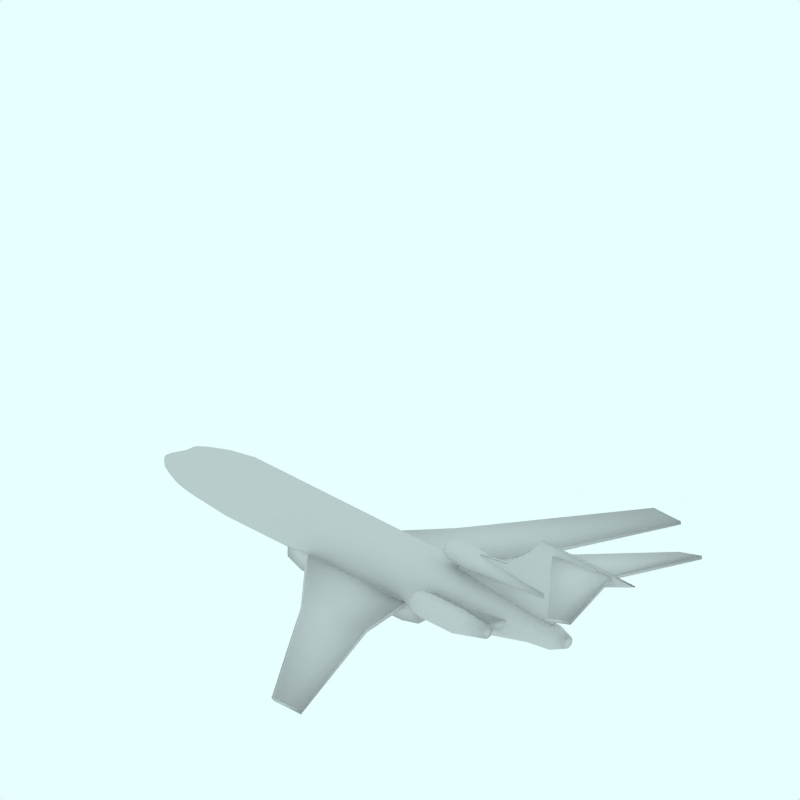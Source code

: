 # Source: Boeing_727_100.blend  (saved by Blender 2.49.2; exported with 4.5.12 LTS)
import bpy
from mathutils import Matrix  # noqa: F401  (used for matrix-valued properties, if any)

bpy.ops.wm.read_factory_settings(use_empty=True)
scene = bpy.context.scene
scene.name = 'Scene'

# ---- collections
col_collection_1 = bpy.data.collections.new('Collection 1'); scene.collection.children.link(col_collection_1)
col_collection_2 = bpy.data.collections.new('Collection 2'); scene.collection.children.link(col_collection_2)
col_collection_2.hide_render = True
col_collection_2.hide_viewport = True
col_collection_3 = bpy.data.collections.new('Collection 3'); scene.collection.children.link(col_collection_3)
col_collection_3.hide_render = True
col_collection_3.hide_viewport = True
col_collection_4 = bpy.data.collections.new('Collection 4'); scene.collection.children.link(col_collection_4)
col_collection_4.hide_render = True
col_collection_4.hide_viewport = True

# ---- materials (node trees are filled in below, after node groups)
mat_transparent = bpy.data.materials.new('Transparent')
mat_transparent.alpha_threshold = 0.0
mat_transparent.preview_render_type = 'FLAT'
mat_transparent.roughness = 0.5

# ---- material node trees

# ---- world
world_world = bpy.data.worlds.new('World'); scene.world = world_world
world_world.color = (0.9059, 1.0, 1.0)
world_world.use_sun_shadow = False
world_world.sun_shadow_jitter_overblur = 0.0
world_world.cycles.sampling_method = 'MANUAL'
world_world.cycles.sample_map_resolution = 256

# ---- cameras
cam_camera_001 = bpy.data.cameras.new('Camera.001')
cam_camera_001.type = 'ORTHO'
cam_camera_001.passepartout_alpha = 0.2
cam_camera_001.clip_end = 100.0
cam_camera_001.lens = 35.0
cam_camera_001.ortho_scale = 12.0
cam_camera_001.display_size = 5.91
cam_camera_001.show_passepartout = False
cam_camera_001.show_safe_areas = True
cam_camera_001.dof.focus_distance = 0.0
cam_camera_001.dof.aperture_fstop = 128.0

# ---- lights
light_lamp = bpy.data.lights.new('Lamp', 'SUN')
light_lamp.transmission_factor = 0.0
light_lamp.angle = 1.571
light_lamp.energy = 0.028
light_lamp.shadow_buffer_clip_start = 0.5
light_lamp.shadow_soft_size = 1.0
light_lamp.shadow_cascade_max_distance = 1000.0
light_lamp.cycles.use_multiple_importance_sampling = False

# ---- meshes
me_cube_004 = bpy.data.meshes.new('Cube.004')
me_cube_004.from_pydata([(5.009, 1.393, 2.151), (4.522, 1.403, 2.015), (5.009, 1.393, 2.209), (4.522, 1.403, 2.075), (4.488, -2.98e-08, 2.151), (3.255, 2.682e-07, 2.015), (4.488, -5.662e-07, 2.209), (3.255, 1.788e-07, 2.075), (5.009, 1.393, 2.18), (4.502, 1.403, 2.045), (4.488, -2.98e-07, 2.18), (3.235, 2.235e-07, 2.045)], [], [(0, 4, 5, 1), (3, 7, 6, 2), (2, 8, 9, 3), (8, 0, 1, 9), (0, 8, 10, 4), (8, 2, 6, 10), (3, 9, 11, 7), (9, 1, 5, 11)])
me_cube_004.polygons.foreach_set('use_smooth', [True] * 8)
me_cube_004.use_remesh_preserve_volume = False
me_cube_004.use_remesh_preserve_attributes = False
me_cube_004.use_mirror_vertex_groups = False
me_cube_004.update()
me_cube_003 = bpy.data.meshes.new('Cube.003')
me_cube_003.from_pydata([(3.108, 0.04426, 0.7185), (1.168, 0.09604, 0.7185), (4.983, 0.04426, 2.225), (3.048, 0.05674, 2.225), (3.108, -2.98e-08, 0.7185), (1.116, 2.682e-07, 0.7185), (4.983, -5.662e-07, 2.225), (3.048, 1.788e-07, 2.225), (3.796, 0.04426, 1.464), (1.39, 0.09604, 1.408), (3.796, -2.953e-07, 1.464), (1.338, 2.24e-07, 1.408), (4.21, 0.04426, 1.913), (2.785, 0.07639, 1.913), (4.21, -4.552e-07, 1.913), (2.734, 1.973e-07, 1.913), (3.939, 0.04426, 1.619), (2.312, 0.09604, 1.548), (3.939, -3.505e-07, 1.619), (2.26, 2.148e-07, 1.548), (2.322, 0.09495, 0.7185), (4.2, 0.07903, 2.225), (2.301, 9.09e-08, 0.7185), (4.2, -2.645e-07, 2.225), (2.821, 0.09495, 1.442), (3.633, 0.08699, 1.913), (3.28, 0.09495, 1.591)], [], [(0, 8, 10, 4), (9, 1, 5, 11), (6, 14, 12, 2), (3, 13, 15, 7), (14, 18, 16, 12), (18, 10, 8, 16), (13, 17, 19, 15), (17, 9, 11, 19), (20, 0, 4, 22), (22, 5, 1, 20), (7, 23, 21, 3), (23, 6, 2, 21), (0, 20, 24, 8), (20, 1, 9, 24), (12, 25, 21, 2), (25, 13, 3, 21), (16, 26, 25, 12), (26, 17, 13, 25), (8, 24, 26, 16), (24, 9, 17, 26)])
me_cube_003.polygons.foreach_set('use_smooth', [True] * 20)
me_cube_003.use_remesh_preserve_volume = False
me_cube_003.use_remesh_preserve_attributes = False
me_cube_003.use_mirror_vertex_groups = False
me_cube_003.update()
me_cylinder_002 = bpy.data.meshes.new('Cylinder.002')
me_cylinder_002.from_pydata([(-1.209, 0.09051, -1.0), (-1.193, 0.07111, -1.0), (-1.181, 0.04898, -1.0), (-1.174, 0.02497, -1.0), (-1.171, 9.664e-09, -1.0), (-1.174, -0.02497, -1.0), (-1.181, -0.04898, -1.0), (-1.193, -0.07111, -1.0), (-1.209, -0.09051, -1.0), (-1.228, -0.1064, -1.0), (-1.25, -0.1183, -1.0), (-1.274, -0.1255, -1.0), (-1.299, -0.128, -1.0), (-1.324, -0.1255, -1.0), (-1.348, -0.1183, -1.0), (-1.371, -0.1064, -1.0), (-1.39, -0.09051, -1.0), (-1.406, -0.07111, -1.0), (-1.418, -0.04898, -1.0), (-1.425, -0.02497, -1.0), (-1.427, 1.236e-07, -1.0), (-1.425, 0.02497, -1.0), (-1.418, 0.04898, -1.0), (-1.406, 0.07111, -1.0), (-1.39, 0.09051, -1.0), (-1.371, 0.1064, -1.0), (-1.348, 0.1183, -1.0), (-1.324, 0.1255, -1.0), (-1.299, 0.128, -1.0), (-1.274, 0.1255, -1.0), (-1.25, 0.1183, -1.0), (-1.228, 0.1064, -1.0), (-1.264, 0.03536, 1.03), (-1.258, 0.02778, 1.03), (-1.253, 0.01913, 1.03), (-1.25, 0.009754, 1.03), (-1.249, -1.123e-07, 1.03), (-1.25, -0.009755, 1.03), (-1.253, -0.01913, 1.03), (-1.258, -0.02778, 1.03), (-1.264, -0.03536, 1.03), (-1.272, -0.04157, 1.03), (-1.28, -0.04619, 1.03), (-1.29, -0.04904, 1.03), (-1.299, -0.05, 1.03), (-1.309, -0.04904, 1.03), (-1.319, -0.04619, 1.03), (-1.327, -0.04157, 1.03), (-1.335, -0.03536, 1.03), (-1.341, -0.02778, 1.03), (-1.346, -0.01913, 1.03), (-1.348, -0.009755, 1.03), (-1.349, -2.052e-07, 1.03), (-1.348, 0.009754, 1.03), (-1.346, 0.01913, 1.03), (-1.341, 0.02778, 1.03), (-1.335, 0.03536, 1.03), (-1.327, 0.04157, 1.03), (-1.319, 0.04619, 1.03), (-1.309, 0.04904, 1.03), (-1.299, 0.05, 1.03), (-1.29, 0.04904, 1.03), (-1.28, 0.04619, 1.03), (-1.272, 0.04157, 1.03), (-1.299, 0.0, -1.0), (-1.299, 0.0, 1.03), (-1.166, 0.08889, -0.9188), (-1.186, 0.1131, -0.9188), (-1.152, 0.06123, -0.9188), (-1.143, 0.03121, -0.9188), (-1.139, -2.772e-09, -0.9188), (-1.143, -0.03121, -0.9188), (-1.152, -0.06123, -0.9188), (-1.166, -0.08889, -0.9188), (-1.186, -0.1131, -0.9188), (-1.211, -0.133, -0.9188), (-1.238, -0.1478, -0.9188), (-1.268, -0.1569, -0.9188), (-1.299, -0.16, -0.9188), (-1.331, -0.1569, -0.9188), (-1.361, -0.1478, -0.9188), (-1.388, -0.133, -0.9188), (-1.413, -0.1131, -0.9188), (-1.432, -0.08889, -0.9188), (-1.447, -0.06123, -0.9188), (-1.456, -0.03121, -0.9188), (-1.459, 1.22e-07, -0.9188), (-1.456, 0.03121, -0.9188), (-1.447, 0.06123, -0.9188), (-1.432, 0.08889, -0.9188), (-1.413, 0.1131, -0.9188), (-1.388, 0.133, -0.9188), (-1.361, 0.1478, -0.9188), (-1.331, 0.1569, -0.9188), (-1.299, 0.16, -0.9188), (-1.268, 0.1569, -0.9188), (-1.238, 0.1478, -0.9188), (-1.211, 0.133, -0.9188), (-1.15, 0.1, -0.5193), (-1.172, 0.1273, -0.5193), (-1.133, 0.06888, -0.5193), (-1.123, 0.03512, -0.5193), (-1.119, -8.532e-08, -0.5193), (-1.123, -0.03512, -0.5193), (-1.133, -0.06888, -0.5193), (-1.15, -0.1, -0.5193), (-1.172, -0.1273, -0.5193), (-1.199, -0.1497, -0.5193), (-1.231, -0.1663, -0.5193), (-1.264, -0.1765, -0.5193), (-1.299, -0.18, -0.5193), (-1.335, -0.1765, -0.5193), (-1.368, -0.1663, -0.5193), (-1.399, -0.1497, -0.5193), (-1.427, -0.1273, -0.5193), (-1.449, -0.1, -0.5193), (-1.466, -0.06888, -0.5193), (-1.476, -0.03512, -0.5193), (-1.479, -4.231e-08, -0.5193), (-1.476, 0.03512, -0.5193), (-1.466, 0.06888, -0.5193), (-1.449, 0.1, -0.5193), (-1.427, 0.1273, -0.5193), (-1.399, 0.1497, -0.5193), (-1.368, 0.1663, -0.5193), (-1.335, 0.1765, -0.5193), (-1.299, 0.18, -0.5193), (-1.264, 0.1765, -0.5193), (-1.231, 0.1663, -0.5193), (-1.199, 0.1497, -0.5193)], [], [(64, 0, 1), (65, 33, 32), (64, 1, 2), (65, 34, 33), (64, 2, 3), (65, 35, 34), (64, 3, 4), (65, 36, 35), (64, 4, 5), (65, 37, 36), (64, 5, 6), (65, 38, 37), (64, 6, 7), (65, 39, 38), (64, 7, 8), (65, 40, 39), (64, 8, 9), (65, 41, 40), (64, 9, 10), (65, 42, 41), (64, 10, 11), (65, 43, 42), (64, 11, 12), (65, 44, 43), (64, 12, 13), (65, 45, 44), (64, 13, 14), (65, 46, 45), (64, 14, 15), (65, 47, 46), (64, 15, 16), (65, 48, 47), (64, 16, 17), (65, 49, 48), (64, 17, 18), (65, 50, 49), (64, 18, 19), (65, 51, 50), (64, 19, 20), (65, 52, 51), (64, 20, 21), (65, 53, 52), (64, 21, 22), (65, 54, 53), (64, 22, 23), (65, 55, 54), (64, 23, 24), (65, 56, 55), (64, 24, 25), (65, 57, 56), (64, 25, 26), (65, 58, 57), (64, 26, 27), (65, 59, 58), (64, 27, 28), (65, 60, 59), (64, 28, 29), (65, 61, 60), (64, 29, 30), (65, 62, 61), (64, 30, 31), (65, 63, 62), (31, 0, 64), (65, 32, 63), (0, 67, 66, 1), (1, 66, 68, 2), (2, 68, 69, 3), (3, 69, 70, 4), (4, 70, 71, 5), (5, 71, 72, 6), (6, 72, 73, 7), (7, 73, 74, 8), (8, 74, 75, 9), (9, 75, 76, 10), (10, 76, 77, 11), (11, 77, 78, 12), (12, 78, 79, 13), (13, 79, 80, 14), (14, 80, 81, 15), (15, 81, 82, 16), (16, 82, 83, 17), (17, 83, 84, 18), (18, 84, 85, 19), (19, 85, 86, 20), (20, 86, 87, 21), (21, 87, 88, 22), (22, 88, 89, 23), (23, 89, 90, 24), (24, 90, 91, 25), (25, 91, 92, 26), (26, 92, 93, 27), (27, 93, 94, 28), (28, 94, 95, 29), (29, 95, 96, 30), (30, 96, 97, 31), (67, 0, 31, 97), (67, 99, 98, 66), (99, 32, 33, 98), (66, 98, 100, 68), (98, 33, 34, 100), (68, 100, 101, 69), (100, 34, 35, 101), (69, 101, 102, 70), (101, 35, 36, 102), (70, 102, 103, 71), (102, 36, 37, 103), (71, 103, 104, 72), (103, 37, 38, 104), (72, 104, 105, 73), (104, 38, 39, 105), (73, 105, 106, 74), (105, 39, 40, 106), (74, 106, 107, 75), (106, 40, 41, 107), (75, 107, 108, 76), (107, 41, 42, 108), (76, 108, 109, 77), (108, 42, 43, 109), (77, 109, 110, 78), (109, 43, 44, 110), (78, 110, 111, 79), (110, 44, 45, 111), (79, 111, 112, 80), (111, 45, 46, 112), (80, 112, 113, 81), (112, 46, 47, 113), (81, 113, 114, 82), (113, 47, 48, 114), (82, 114, 115, 83), (114, 48, 49, 115), (83, 115, 116, 84), (115, 49, 50, 116), (84, 116, 117, 85), (116, 50, 51, 117), (85, 117, 118, 86), (117, 51, 52, 118), (86, 118, 119, 87), (118, 52, 53, 119), (87, 119, 120, 88), (119, 53, 54, 120), (88, 120, 121, 89), (120, 54, 55, 121), (89, 121, 122, 90), (121, 55, 56, 122), (90, 122, 123, 91), (122, 56, 57, 123), (91, 123, 124, 92), (123, 57, 58, 124), (92, 124, 125, 93), (124, 58, 59, 125), (93, 125, 126, 94), (125, 59, 60, 126), (94, 126, 127, 95), (126, 60, 61, 127), (95, 127, 128, 96), (127, 61, 62, 128), (96, 128, 129, 97), (128, 62, 63, 129), (32, 99, 129, 63), (99, 67, 97, 129)])
me_cylinder_002.polygons.foreach_set('use_smooth', [True] * 160)
me_cylinder_002.use_remesh_preserve_volume = False
me_cylinder_002.use_remesh_preserve_attributes = False
me_cylinder_002.use_mirror_vertex_groups = False
me_cylinder_002.update()
me_cube_002 = bpy.data.meshes.new('Cube.002')
me_cube_002.from_pydata([(0.7753, 0.3835, 0.02974), (-2.017, 0.3665, 0.05221), (0.7753, 0.3835, 0.4323), (-2.017, 0.3665, 0.4323), (0.7753, -2.98e-08, 0.02974), (-2.017, 2.682e-07, 0.05221), (0.7753, -5.662e-07, 0.4323), (-2.017, 1.788e-07, 0.4323), (-1.638, 0.4519, 0.001652), (-1.638, 0.4519, 0.4323), (-1.638, 2.265e-07, 0.001652), (-1.638, 7.451e-08, 0.4323), (0.4856, 0.4519, 0.001652), (0.4856, 0.4519, 0.4323), (0.4856, 9.537e-10, 0.001652), (0.4856, -4.894e-07, 0.4323)], [], [(4, 0, 2, 6), (7, 3, 1, 5), (8, 1, 3, 9), (10, 5, 1, 8), (7, 11, 9, 3), (0, 12, 13, 2), (12, 8, 9, 13), (12, 0, 4, 14), (14, 10, 8, 12), (11, 15, 13, 9), (15, 6, 2, 13)])
me_cube_002.polygons.foreach_set('use_smooth', [True] * 11)
me_cube_002.use_remesh_preserve_volume = False
me_cube_002.use_remesh_preserve_attributes = False
me_cube_002.use_mirror_vertex_groups = False
me_cube_002.update()
me_cylinder_001 = bpy.data.meshes.new('Cylinder.001')
me_cylinder_001.from_pydata([(-0.6028, 0.8149, 1.045), (-0.5867, 0.7953, 1.045), (-0.5748, 0.7729, 1.045), (-0.5674, 0.7486, 1.045), (-0.5649, 0.7233, 1.045), (-0.5674, 0.698, 1.045), (-0.5748, 0.6737, 1.045), (-0.5867, 0.6513, 1.045), (-0.6028, 0.6317, 1.045), (-0.6225, 0.6155, 1.045), (-0.6449, 0.6036, 1.045), (-0.6692, 0.5962, 1.045), (-0.6945, 0.5937, 1.045), (-0.7198, 0.5962, 1.045), (-0.7441, 0.6036, 1.045), (-0.7665, 0.6155, 1.045), (-0.7861, 0.6317, 1.045), (-0.8022, 0.6513, 1.045), (-0.8142, 0.6737, 1.045), (-0.8216, 0.698, 1.045), (-0.8241, 0.7233, 1.045), (-0.8216, 0.7486, 1.045), (-0.8142, 0.7729, 1.045), (-0.8022, 0.7953, 1.045), (-0.7861, 0.8149, 1.045), (-0.7665, 0.8311, 1.045), (-0.7441, 0.843, 1.045), (-0.7198, 0.8504, 1.045), (-0.6945, 0.8529, 1.045), (-0.6692, 0.8504, 1.045), (-0.6449, 0.843, 1.045), (-0.6225, 0.8311, 1.045), (-0.6252, 0.7304, 2.513), (-0.6128, 0.7143, 2.513), (-0.6035, 0.6959, 2.513), (-0.5978, 0.6759, 2.513), (-0.5959, 0.6551, 2.513), (-0.5978, 0.6343, 2.513), (-0.6035, 0.6144, 2.513), (-0.6128, 0.596, 2.513), (-0.6252, 0.5798, 2.513), (-0.6404, 0.5666, 2.513), (-0.6577, 0.5567, 2.513), (-0.6764, 0.5507, 2.513), (-0.6959, 0.5486, 2.513), (-0.7154, 0.5507, 2.513), (-0.7342, 0.5567, 2.513), (-0.7515, 0.5666, 2.513), (-0.7666, 0.5798, 2.513), (-0.7791, 0.596, 2.513), (-0.7883, 0.6144, 2.513), (-0.794, 0.6343, 2.513), (-0.7959, 0.6551, 2.513), (-0.794, 0.6759, 2.513), (-0.7883, 0.6959, 2.513), (-0.7791, 0.7143, 2.513), (-0.7666, 0.7304, 2.513), (-0.7515, 0.7436, 2.513), (-0.7342, 0.7535, 2.513), (-0.7154, 0.7595, 2.513), (-0.6959, 0.7616, 2.513), (-0.6764, 0.7595, 2.513), (-0.6577, 0.7535, 2.513), (-0.6404, 0.7436, 2.513), (-0.6945, 0.7233, 1.045), (-0.6959, 0.6551, 2.513), (-0.5249, 0.8344, 1.941), (-0.5498, 0.8647, 1.941), (-0.5065, 0.7998, 1.941), (-0.4951, 0.7623, 1.941), (-0.4912, 0.7233, 1.941), (-0.4951, 0.6843, 1.941), (-0.5065, 0.6467, 1.941), (-0.5249, 0.6122, 1.941), (-0.5498, 0.5818, 1.941), (-0.5801, 0.557, 1.941), (-0.6147, 0.5385, 1.941), (-0.6522, 0.5271, 1.941), (-0.6912, 0.5233, 1.941), (-0.7303, 0.5271, 1.941), (-0.7678, 0.5385, 1.941), (-0.8023, 0.557, 1.941), (-0.8327, 0.5818, 1.941), (-0.8575, 0.6122, 1.941), (-0.876, 0.6467, 1.941), (-0.8874, 0.6843, 1.941), (-0.8912, 0.7233, 1.941), (-0.8874, 0.7623, 1.941), (-0.876, 0.7998, 1.941), (-0.8575, 0.8344, 1.941), (-0.8327, 0.8647, 1.941), (-0.8023, 0.8896, 1.941), (-0.7678, 0.908, 1.941), (-0.7303, 0.9194, 1.941), (-0.6912, 0.9233, 1.941), (-0.6522, 0.9194, 1.941), (-0.6147, 0.908, 1.941), (-0.5801, 0.8896, 1.941), (-0.5435, 0.8285, 1.144), (-0.5659, 0.8557, 1.144), (-0.5269, 0.7974, 1.144), (-0.5166, 0.7636, 1.144), (-0.5132, 0.7285, 1.144), (-0.5166, 0.6934, 1.144), (-0.5269, 0.6596, 1.144), (-0.5435, 0.6285, 1.144), (-0.5659, 0.6012, 1.144), (-0.5932, 0.5788, 1.144), (-0.6243, 0.5622, 1.144), (-0.6581, 0.5519, 1.144), (-0.6932, 0.5485, 1.144), (-0.7283, 0.5519, 1.144), (-0.7621, 0.5622, 1.144), (-0.7932, 0.5788, 1.144), (-0.8205, 0.6012, 1.144), (-0.8428, 0.6285, 1.144), (-0.8595, 0.6596, 1.144), (-0.8697, 0.6934, 1.144), (-0.8732, 0.7285, 1.144), (-0.8697, 0.7636, 1.144), (-0.8595, 0.7974, 1.144), (-0.8428, 0.8285, 1.144), (-0.8205, 0.8557, 1.144), (-0.7932, 0.8781, 1.144), (-0.7621, 0.8948, 1.144), (-0.7283, 0.905, 1.144), (-0.6932, 0.9085, 1.144), (-0.6581, 0.905, 1.144), (-0.6243, 0.8948, 1.144), (-0.5932, 0.8781, 1.144), (-0.5249, 0.8344, 1.371), (-0.5498, 0.8647, 1.371), (-0.5065, 0.7998, 1.371), (-0.4951, 0.7623, 1.371), (-0.4912, 0.7233, 1.371), (-0.4951, 0.6843, 1.371), (-0.5065, 0.6467, 1.371), (-0.5249, 0.6122, 1.371), (-0.5498, 0.5818, 1.371), (-0.5801, 0.557, 1.371), (-0.6147, 0.5385, 1.371), (-0.6522, 0.5271, 1.371), (-0.6912, 0.5233, 1.371), (-0.7303, 0.5271, 1.371), (-0.7678, 0.5385, 1.371), (-0.8023, 0.557, 1.371), (-0.8327, 0.5818, 1.371), (-0.8575, 0.6122, 1.371), (-0.876, 0.6467, 1.371), (-0.8874, 0.6843, 1.371), (-0.8912, 0.7233, 1.371), (-0.8874, 0.7623, 1.371), (-0.876, 0.7998, 1.371), (-0.8575, 0.8344, 1.371), (-0.8327, 0.8647, 1.371), (-0.8023, 0.8896, 1.371), (-0.7678, 0.908, 1.371), (-0.7303, 0.9194, 1.371), (-0.6912, 0.9233, 1.371), (-0.6522, 0.9194, 1.371), (-0.6147, 0.908, 1.371), (-0.5801, 0.8896, 1.371)], [], [(64, 0, 1), (65, 33, 32), (64, 1, 2), (65, 34, 33), (64, 2, 3), (65, 35, 34), (64, 3, 4), (65, 36, 35), (64, 4, 5), (65, 37, 36), (64, 5, 6), (65, 38, 37), (64, 6, 7), (65, 39, 38), (64, 7, 8), (65, 40, 39), (64, 8, 9), (65, 41, 40), (64, 9, 10), (65, 42, 41), (64, 10, 11), (65, 43, 42), (64, 11, 12), (65, 44, 43), (64, 12, 13), (65, 45, 44), (64, 13, 14), (65, 46, 45), (64, 14, 15), (65, 47, 46), (64, 15, 16), (65, 48, 47), (64, 16, 17), (65, 49, 48), (64, 17, 18), (65, 50, 49), (64, 18, 19), (65, 51, 50), (64, 19, 20), (65, 52, 51), (64, 20, 21), (65, 53, 52), (64, 21, 22), (65, 54, 53), (64, 22, 23), (65, 55, 54), (64, 23, 24), (65, 56, 55), (64, 24, 25), (65, 57, 56), (64, 25, 26), (65, 58, 57), (64, 26, 27), (65, 59, 58), (64, 27, 28), (65, 60, 59), (64, 28, 29), (65, 61, 60), (64, 29, 30), (65, 62, 61), (64, 30, 31), (65, 63, 62), (31, 0, 64), (65, 32, 63), (67, 32, 33, 66), (66, 33, 34, 68), (68, 34, 35, 69), (69, 35, 36, 70), (70, 36, 37, 71), (71, 37, 38, 72), (72, 38, 39, 73), (73, 39, 40, 74), (74, 40, 41, 75), (75, 41, 42, 76), (76, 42, 43, 77), (77, 43, 44, 78), (78, 44, 45, 79), (79, 45, 46, 80), (80, 46, 47, 81), (81, 47, 48, 82), (82, 48, 49, 83), (83, 49, 50, 84), (84, 50, 51, 85), (85, 51, 52, 86), (86, 52, 53, 87), (87, 53, 54, 88), (88, 54, 55, 89), (89, 55, 56, 90), (90, 56, 57, 91), (91, 57, 58, 92), (92, 58, 59, 93), (93, 59, 60, 94), (94, 60, 61, 95), (95, 61, 62, 96), (96, 62, 63, 97), (32, 67, 97, 63), (0, 99, 98, 1), (1, 98, 100, 2), (2, 100, 101, 3), (3, 101, 102, 4), (4, 102, 103, 5), (5, 103, 104, 6), (6, 104, 105, 7), (7, 105, 106, 8), (8, 106, 107, 9), (9, 107, 108, 10), (10, 108, 109, 11), (11, 109, 110, 12), (12, 110, 111, 13), (13, 111, 112, 14), (14, 112, 113, 15), (15, 113, 114, 16), (16, 114, 115, 17), (17, 115, 116, 18), (18, 116, 117, 19), (19, 117, 118, 20), (20, 118, 119, 21), (21, 119, 120, 22), (22, 120, 121, 23), (23, 121, 122, 24), (24, 122, 123, 25), (25, 123, 124, 26), (26, 124, 125, 27), (27, 125, 126, 28), (28, 126, 127, 29), (29, 127, 128, 30), (30, 128, 129, 31), (99, 0, 31, 129), (99, 131, 130, 98), (131, 67, 66, 130), (98, 130, 132, 100), (130, 66, 68, 132), (100, 132, 133, 101), (132, 68, 69, 133), (101, 133, 134, 102), (133, 69, 70, 134), (102, 134, 135, 103), (134, 70, 71, 135), (103, 135, 136, 104), (135, 71, 72, 136), (104, 136, 137, 105), (136, 72, 73, 137), (105, 137, 138, 106), (137, 73, 74, 138), (106, 138, 139, 107), (138, 74, 75, 139), (107, 139, 140, 108), (139, 75, 76, 140), (108, 140, 141, 109), (140, 76, 77, 141), (109, 141, 142, 110), (141, 77, 78, 142), (110, 142, 143, 111), (142, 78, 79, 143), (111, 143, 144, 112), (143, 79, 80, 144), (112, 144, 145, 113), (144, 80, 81, 145), (113, 145, 146, 114), (145, 81, 82, 146), (114, 146, 147, 115), (146, 82, 83, 147), (115, 147, 148, 116), (147, 83, 84, 148), (116, 148, 149, 117), (148, 84, 85, 149), (117, 149, 150, 118), (149, 85, 86, 150), (118, 150, 151, 119), (150, 86, 87, 151), (119, 151, 152, 120), (151, 87, 88, 152), (120, 152, 153, 121), (152, 88, 89, 153), (121, 153, 154, 122), (153, 89, 90, 154), (122, 154, 155, 123), (154, 90, 91, 155), (123, 155, 156, 124), (155, 91, 92, 156), (124, 156, 157, 125), (156, 92, 93, 157), (125, 157, 158, 126), (157, 93, 94, 158), (126, 158, 159, 127), (158, 94, 95, 159), (127, 159, 160, 128), (159, 95, 96, 160), (128, 160, 161, 129), (160, 96, 97, 161), (67, 131, 161, 97), (131, 99, 129, 161)])
me_cylinder_001.polygons.foreach_set('use_smooth', [True] * 192)
me_cylinder_001.use_remesh_preserve_volume = False
me_cylinder_001.use_remesh_preserve_attributes = False
me_cylinder_001.use_mirror_vertex_groups = False
me_cylinder_001.update()
me_cube_001 = bpy.data.meshes.new('Cube.001')
me_cube_001.from_pydata([(2.293, 0.6609, 0.6273), (1.294, 0.6609, 0.6273), (2.293, 0.6609, 0.7538), (1.294, 0.6609, 0.7538), (2.599, 0.1547, 0.6273), (1.294, 0.1547, 0.6273), (2.599, 0.1547, 0.7538), (1.294, 0.1547, 0.7538)], [], [(2, 0, 1, 3), (0, 4, 5, 1), (3, 7, 6, 2), (4, 0, 2, 6), (7, 3, 1, 5)])
me_cube_001.polygons.foreach_set('use_smooth', [True] * 5)
me_cube_001.use_remesh_preserve_volume = False
me_cube_001.use_remesh_preserve_attributes = False
me_cube_001.use_mirror_vertex_groups = False
me_cube_001.update()
me_cube = bpy.data.meshes.new('Cube')
me_cube.from_pydata([(1.928, 4.029, 0.4192), (1.354, 4.029, 0.4192), (1.928, 4.029, 0.4715), (1.354, 4.029, 0.4715), (0.536, 0.4124, 0.2528), (-1.533, 0.4124, 0.106), (0.536, 0.4124, 0.3345), (-1.533, 0.4124, 0.3345), (0.7506, 1.461, 0.3045), (-0.4205, 1.633, 0.2262), (0.7506, 1.461, 0.3742), (-0.4205, 1.633, 0.3742), (1.928, 4.029, 0.4472), (1.303, 4.029, 0.4472), (0.536, 0.4124, 0.2965), (-1.584, 0.4124, 0.2282), (0.7506, 1.461, 0.3418), (-0.4721, 1.633, 0.3054)], [], [(0, 8, 9, 1), (8, 4, 5, 9), (3, 11, 10, 2), (11, 7, 6, 10), (2, 12, 13, 3), (12, 0, 1, 13), (8, 16, 14, 4), (16, 10, 6, 14), (0, 12, 16, 8), (12, 2, 10, 16), (11, 17, 15, 7), (17, 9, 5, 15), (3, 13, 17, 11), (13, 1, 9, 17)])
me_cube.polygons.foreach_set('use_smooth', [True] * 14)
me_cube.use_remesh_preserve_volume = False
me_cube.use_remesh_preserve_attributes = False
me_cube.use_mirror_vertex_groups = False
me_cube.update()
me_cylinder = bpy.data.meshes.new('Cylinder')
me_cylinder.from_pydata([(0.4396, 0.07071, -7.019), (0.4583, 0.05556, -7.019), (0.4722, 0.03827, -7.019), (0.4807, 0.01951, -7.019), (0.4836, 7.55e-09, -7.019), (0.4807, -0.01951, -7.019), (0.4722, -0.03827, -7.019), (0.4583, -0.05556, -7.019), (0.4396, -0.07071, -7.019), (0.4169, -0.08315, -7.019), (0.391, -0.09239, -7.019), (0.3628, -0.09808, -7.019), (0.3336, -0.1, -7.019), (0.3043, -0.09808, -7.019), (0.2762, -0.09239, -7.019), (0.2502, -0.08315, -7.019), (0.2275, -0.07071, -7.019), (0.2089, -0.05556, -7.019), (0.195, -0.03827, -7.019), (0.1865, -0.01951, -7.019), (0.1836, 9.656e-08, -7.019), (0.1865, 0.01951, -7.019), (0.195, 0.03827, -7.019), (0.2089, 0.05556, -7.019), (0.2275, 0.07071, -7.019), (0.2502, 0.08315, -7.019), (0.2762, 0.09239, -7.019), (0.3043, 0.09808, -7.019), (0.3336, 0.1, -7.019), (0.3628, 0.09808, -7.019), (0.391, 0.09239, -7.019), (0.4169, 0.08315, -7.019), (-0.1255, 0.1414, 10.25), (-0.1006, 0.1111, 10.25), (-0.08211, 0.07654, 10.25), (-0.07073, 0.03902, 10.25), (-0.06689, -4.49e-07, 10.25), (-0.07073, -0.03902, 10.25), (-0.08211, -0.07654, 10.25), (-0.1006, -0.1111, 10.25), (-0.1255, -0.1414, 10.25), (-0.1558, -0.1663, 10.25), (-0.1903, -0.1848, 10.25), (-0.2279, -0.1962, 10.25), (-0.2669, -0.2, 10.25), (-0.3059, -0.1962, 10.25), (-0.3434, -0.1848, 10.25), (-0.378, -0.1663, 10.25), (-0.4083, -0.1414, 10.25), (-0.4332, -0.1111, 10.25), (-0.4517, -0.07654, 10.25), (-0.463, -0.03902, 10.25), (-0.4669, -8.21e-07, 10.25), (-0.463, 0.03902, 10.25), (-0.4517, 0.07654, 10.25), (-0.4332, 0.1111, 10.25), (-0.4083, 0.1414, 10.25), (-0.378, 0.1663, 10.25), (-0.3434, 0.1848, 10.25), (-0.3059, 0.1962, 10.25), (-0.2669, 0.2, 10.25), (-0.2279, 0.1962, 10.25), (-0.1904, 0.1848, 10.25), (-0.1558, 0.1663, 10.25), (0.3165, 0.0, -7.094), (-0.2669, 0.0, 10.25), (0.8315, 0.5556, -3.76), (0.7071, 0.7071, -3.76), (0.9239, 0.3827, -3.76), (0.9808, 0.1951, -3.76), (1.0, -3.654e-07, -3.76), (0.9808, -0.1951, -3.76), (0.9239, -0.3827, -3.76), (0.8315, -0.5556, -3.76), (0.7071, -0.7071, -3.76), (0.5556, -0.8315, -3.76), (0.3827, -0.9239, -3.76), (0.1951, -0.9808, -3.76), (-3.244e-07, -1.0, -3.76), (-0.1951, -0.9808, -3.76), (-0.3827, -0.9239, -3.76), (-0.5556, -0.8315, -3.76), (-0.7071, -0.7071, -3.76), (-0.8315, -0.5556, -3.76), (-0.9239, -0.3827, -3.76), (-0.9808, -0.1951, -3.76), (-1.0, 2.23e-09, -3.76), (-0.9808, 0.1951, -3.76), (-0.9239, 0.3827, -3.76), (-0.8315, 0.5556, -3.76), (-0.7071, 0.7071, -3.76), (-0.5556, 0.8315, -3.76), (-0.3827, 0.9239, -3.76), (-0.1951, 0.9808, -3.76), (-3.199e-07, 1.0, -3.76), (0.1951, 0.9808, -3.76), (0.3827, 0.9239, -3.76), (0.5556, 0.8315, -3.76), (0.8315, 0.5556, 4.053), (0.7071, 0.7071, 4.053), (0.9239, 0.3827, 4.053), (0.9808, 0.1951, 4.053), (1.0, -1.456e-06, 4.053), (0.9808, -0.1951, 4.053), (0.9239, -0.3827, 4.053), (0.8315, -0.5556, 4.053), (0.7071, -0.7071, 4.053), (0.5556, -0.8315, 4.053), (0.3827, -0.9239, 4.053), (0.1951, -0.9808, 4.053), (7.845e-07, -1.0, 4.053), (-0.1951, -0.9808, 4.053), (-0.3827, -0.9239, 4.053), (-0.5556, -0.8315, 4.053), (-0.7071, -0.7071, 4.053), (-0.8315, -0.5556, 4.053), (-0.9239, -0.3827, 4.053), (-0.9808, -0.1951, 4.053), (-1.0, -2.38e-06, 4.053), (-0.9808, 0.1951, 4.053), (-0.9239, 0.3827, 4.053), (-0.8315, 0.5556, 4.053), (-0.7071, 0.7071, 4.053), (-0.5556, 0.8315, 4.053), (-0.3827, 0.9239, 4.053), (-0.1951, 0.9808, 4.053), (-3.975e-06, 1.0, 4.053), (0.1951, 0.9808, 4.053), (0.3827, 0.9239, 4.053), (0.5556, 0.8315, 4.053), (0.8185, 0.4722, -4.693), (0.7032, 0.601, -4.693), (0.9042, 0.3253, -4.693), (0.9569, 0.1658, -4.693), (0.9748, -2e-07, -4.693), (0.9569, -0.1658, -4.693), (0.9042, -0.3253, -4.693), (0.8185, -0.4722, -4.693), (0.7032, -0.601, -4.693), (0.5627, -0.7067, -4.693), (0.4024, -0.7853, -4.693), (0.2285, -0.8337, -4.693), (0.04758, -0.85, -4.693), (-0.1333, -0.8337, -4.693), (-0.3072, -0.7853, -4.693), (-0.4675, -0.7067, -4.693), (-0.608, -0.601, -4.693), (-0.7233, -0.4722, -4.693), (-0.809, -0.3253, -4.693), (-0.8618, -0.1658, -4.693), (-0.8796, 2.435e-07, -4.693), (-0.8618, 0.1658, -4.693), (-0.809, 0.3253, -4.693), (-0.7233, 0.4722, -4.693), (-0.608, 0.601, -4.693), (-0.4675, 0.7067, -4.693), (-0.3072, 0.7853, -4.693), (-0.1333, 0.8337, -4.693), (0.04758, 0.85, -4.693), (0.2285, 0.8337, -4.693), (0.4024, 0.7853, -4.693), (0.5627, 0.7067, -4.693), (0.8149, 0.3858, -5.506), (0.7141, 0.4911, -5.506), (0.8898, 0.2658, -5.506), (0.9359, 0.1355, -5.506), (0.9515, -7.635e-08, -5.506), (0.9359, -0.1355, -5.506), (0.8898, -0.2658, -5.506), (0.8149, -0.3858, -5.506), (0.7141, -0.4911, -5.506), (0.5912, -0.5774, -5.506), (0.4511, -0.6416, -5.506), (0.299, -0.6811, -5.506), (0.1408, -0.6945, -5.506), (-0.01733, -0.6811, -5.506), (-0.1694, -0.6416, -5.506), (-0.3096, -0.5774, -5.506), (-0.4324, -0.4911, -5.506), (-0.5332, -0.3858, -5.506), (-0.6082, -0.2658, -5.506), (-0.6543, -0.1355, -5.506), (-0.6699, 3.892e-07, -5.506), (-0.6543, 0.1355, -5.506), (-0.6082, 0.2658, -5.506), (-0.5332, 0.3858, -5.506), (-0.4324, 0.4911, -5.506), (-0.3096, 0.5774, -5.506), (-0.1694, 0.6416, -5.506), (-0.01733, 0.6811, -5.506), (0.1408, 0.6945, -5.506), (0.299, 0.6811, -5.506), (0.4511, 0.6416, -5.506), (0.5912, 0.5774, -5.506), (0.7871, 0.338, -5.902), (0.6977, 0.4302, -5.902), (0.8535, 0.2328, -5.902), (0.8944, 0.1187, -5.902), (0.9083, -2.639e-08, -5.902), (0.8944, -0.1187, -5.902), (0.8535, -0.2328, -5.902), (0.7871, -0.338, -5.902), (0.6977, -0.4302, -5.902), (0.5888, -0.5059, -5.902), (0.4645, -0.5621, -5.902), (0.3296, -0.5967, -5.902), (0.1894, -0.6084, -5.902), (0.04913, -0.5967, -5.902), (-0.08573, -0.5621, -5.902), (-0.21, -0.5059, -5.902), (-0.3189, -0.4302, -5.902), (-0.4083, -0.338, -5.902), (-0.4748, -0.2328, -5.902), (-0.5157, -0.1187, -5.902), (-0.5295, 4.295e-07, -5.902), (-0.5157, 0.1187, -5.902), (-0.4748, 0.2328, -5.902), (-0.4083, 0.338, -5.902), (-0.3189, 0.4302, -5.902), (-0.21, 0.5059, -5.902), (-0.08572, 0.5621, -5.902), (0.04913, 0.5967, -5.902), (0.1894, 0.6084, -5.902), (0.3296, 0.5967, -5.902), (0.4645, 0.5621, -5.902), (0.5888, 0.5059, -5.902), (0.7568, 0.2823, -6.208), (0.6855, 0.3593, -6.208), (0.8098, 0.1945, -6.208), (0.8424, 0.09913, -6.208), (0.8534, 2.922e-09, -6.208), (0.8424, -0.09913, -6.208), (0.8098, -0.1945, -6.208), (0.7568, -0.2823, -6.208), (0.6855, -0.3593, -6.208), (0.5986, -0.4225, -6.208), (0.4994, -0.4694, -6.208), (0.3918, -0.4984, -6.208), (0.2799, -0.5081, -6.208), (0.1681, -0.4984, -6.208), (0.06048, -0.4694, -6.208), (-0.03867, -0.4225, -6.208), (-0.1256, -0.3593, -6.208), (-0.1969, -0.2823, -6.208), (-0.2499, -0.1945, -6.208), (-0.2825, -0.09913, -6.208), (-0.2935, 4.132e-07, -6.208), (-0.2825, 0.09913, -6.208), (-0.2499, 0.1945, -6.208), (-0.1969, 0.2823, -6.208), (-0.1256, 0.3593, -6.208), (-0.03867, 0.4225, -6.208), (0.06048, 0.4694, -6.208), (0.1681, 0.4984, -6.208), (0.28, 0.5081, -6.208), (0.3918, 0.4984, -6.208), (0.4994, 0.4694, -6.208), (0.5986, 0.4225, -6.208), (0.6531, 0.2044, -6.582), (0.603, 0.2601, -6.582), (0.6903, 0.1408, -6.582), (0.7132, 0.07176, -6.582), (0.721, 1.969e-08, -6.582), (0.7132, -0.07176, -6.582), (0.6903, -0.1408, -6.582), (0.6531, -0.2044, -6.582), (0.603, -0.2601, -6.582), (0.5419, -0.3059, -6.582), (0.4723, -0.3399, -6.582), (0.3967, -0.3608, -6.582), (0.3181, -0.3679, -6.582), (0.2395, -0.3608, -6.582), (0.1639, -0.3399, -6.582), (0.0943, -0.3059, -6.582), (0.03325, -0.2601, -6.582), (-0.01685, -0.2044, -6.582), (-0.05407, -0.1408, -6.582), (-0.077, -0.07176, -6.582), (-0.08474, 3.375e-07, -6.582), (-0.077, 0.07176, -6.582), (-0.05407, 0.1408, -6.582), (-0.01685, 0.2044, -6.582), (0.03325, 0.2601, -6.582), (0.0943, 0.3059, -6.582), (0.1639, 0.3399, -6.582), (0.2395, 0.3608, -6.582), (0.3181, 0.3679, -6.582), (0.3967, 0.3608, -6.582), (0.4723, 0.3399, -6.582), (0.5419, 0.3059, -6.582), (0.5641, 0.1305, -6.864), (0.5308, 0.1661, -6.864), (0.5888, 0.08991, -6.864), (0.604, 0.04584, -6.864), (0.6091, 1.627e-08, -6.864), (0.604, -0.04584, -6.864), (0.5888, -0.08991, -6.864), (0.5641, -0.1305, -6.864), (0.5308, -0.1661, -6.864), (0.4903, -0.1954, -6.864), (0.4441, -0.2171, -6.864), (0.394, -0.2304, -6.864), (0.3419, -0.2349, -6.864), (0.2897, -0.2304, -6.864), (0.2396, -0.2171, -6.864), (0.1934, -0.1954, -6.864), (0.1529, -0.1661, -6.864), (0.1197, -0.1305, -6.864), (0.09496, -0.08991, -6.864), (0.07975, -0.04584, -6.864), (0.07461, 2.237e-07, -6.864), (0.07975, 0.04584, -6.864), (0.09496, 0.08991, -6.864), (0.1197, 0.1305, -6.864), (0.1529, 0.1661, -6.864), (0.1934, 0.1954, -6.864), (0.2396, 0.2171, -6.864), (0.2897, 0.2304, -6.864), (0.3419, 0.2349, -6.864), (0.394, 0.2304, -6.864), (0.4441, 0.2171, -6.864), (0.4903, 0.1954, -6.864), (0.7402, 0.5556, 5.241), (0.6221, 0.7071, 5.241), (0.828, 0.3827, 5.241), (0.8821, 0.1951, 5.241), (0.9003, -1.621e-06, 5.241), (0.8821, -0.1951, 5.241), (0.828, -0.3827, 5.241), (0.7402, -0.5556, 5.241), (0.6221, -0.7071, 5.241), (0.4781, -0.8315, 5.241), (0.3139, -0.9239, 5.241), (0.1357, -0.9808, 5.241), (-0.04965, -1.0, 5.241), (-0.235, -0.9808, 5.241), (-0.4132, -0.9239, 5.241), (-0.5774, -0.8315, 5.241), (-0.7214, -0.7071, 5.241), (-0.8395, -0.5556, 5.241), (-0.9273, -0.3827, 5.241), (-0.9814, -0.1951, 5.241), (-0.9997, -2.742e-06, 5.241), (-0.9814, 0.1951, 5.241), (-0.9273, 0.3827, 5.241), (-0.8396, 0.5556, 5.241), (-0.7214, 0.7071, 5.241), (-0.5774, 0.8315, 5.241), (-0.4132, 0.9239, 5.241), (-0.235, 0.9808, 5.241), (-0.04966, 1.0, 5.241), (0.1357, 0.9808, 5.241), (0.3139, 0.9239, 5.241), (0.4781, 0.8315, 5.241), (0.6735, 0.5556, 5.822), (0.5595, 0.7071, 5.822), (0.7582, 0.3827, 5.822), (0.8103, 0.1951, 5.822), (0.8279, -1.703e-06, 5.822), (0.8103, -0.1951, 5.822), (0.7582, -0.3827, 5.822), (0.6735, -0.5556, 5.822), (0.5595, -0.7071, 5.822), (0.4206, -0.8315, 5.822), (0.2622, -0.9239, 5.822), (0.09029, -0.9808, 5.822), (-0.08849, -1.0, 5.822), (-0.2673, -0.9808, 5.822), (-0.4392, -0.9239, 5.822), (-0.5976, -0.8315, 5.822), (-0.7365, -0.7071, 5.822), (-0.8505, -0.5556, 5.822), (-0.9351, -0.3827, 5.822), (-0.9873, -0.1951, 5.822), (-1.005, -2.919e-06, 5.822), (-0.9873, 0.1951, 5.822), (-0.9351, 0.3827, 5.822), (-0.8505, 0.5556, 5.822), (-0.7365, 0.7071, 5.822), (-0.5976, 0.8315, 5.822), (-0.4392, 0.9239, 5.822), (-0.2673, 0.9808, 5.822), (-0.0885, 1.0, 5.822), (0.09029, 0.9808, 5.822), (0.2622, 0.9239, 5.822), (0.4206, 0.8315, 5.822), (0.5817, 0.5, 6.756), (0.482, 0.6364, 6.756), (0.6557, 0.3444, 6.756), (0.7013, 0.1756, 6.756), (0.7167, -1.649e-06, 6.756), (0.7013, -0.1756, 6.756), (0.6557, -0.3444, 6.756), (0.5817, -0.5, 6.756), (0.482, -0.6364, 6.756), (0.3606, -0.7483, 6.756), (0.222, -0.8315, 6.756), (0.07165, -0.8827, 6.756), (-0.0847, -0.9, 6.756), (-0.2411, -0.8827, 6.756), (-0.3914, -0.8315, 6.756), (-0.53, -0.7483, 6.756), (-0.6514, -0.6364, 6.756), (-0.7511, -0.5, 6.756), (-0.8251, -0.3444, 6.756), (-0.8707, -0.1756, 6.756), (-0.8861, -2.883e-06, 6.756), (-0.8707, 0.1756, 6.756), (-0.8251, 0.3444, 6.756), (-0.7511, 0.5, 6.756), (-0.6514, 0.6364, 6.756), (-0.53, 0.7483, 6.756), (-0.3914, 0.8315, 6.756), (-0.2411, 0.8827, 6.756), (-0.0847, 0.9, 6.756), (0.07165, 0.8827, 6.756), (0.222, 0.8315, 6.756), (0.3605, 0.7483, 6.756), (0.3611, 0.366, 7.968), (0.286, 0.4658, 7.968), (0.4169, 0.2521, 7.968), (0.4512, 0.1285, 7.968), (0.4628, -1.326e-06, 7.968), (0.4512, -0.1285, 7.968), (0.4169, -0.2521, 7.968), (0.3611, -0.366, 7.968), (0.286, -0.4658, 7.968), (0.1945, -0.5477, 7.968), (0.09006, -0.6086, 7.968), (-0.02322, -0.646, 7.968), (-0.141, -0.6587, 7.968), (-0.2588, -0.646, 7.968), (-0.3721, -0.6086, 7.968), (-0.4765, -0.5477, 7.968), (-0.568, -0.4658, 7.968), (-0.6431, -0.366, 7.968), (-0.6989, -0.2521, 7.968), (-0.7333, -0.1285, 7.968), (-0.7449, -2.369e-06, 7.968), (-0.7333, 0.1285, 7.968), (-0.6989, 0.2521, 7.968), (-0.6431, 0.366, 7.968), (-0.568, 0.4658, 7.968), (-0.4765, 0.5477, 7.968), (-0.3721, 0.6086, 7.968), (-0.2588, 0.646, 7.968), (-0.141, 0.6587, 7.968), (-0.02323, 0.646, 7.968), (0.09005, 0.6086, 7.968), (0.1945, 0.5477, 7.968), (0.2045, 0.273, 8.787), (0.1467, 0.3475, 8.787), (0.2474, 0.1881, 8.787), (0.2738, 0.09588, 8.787), (0.2828, -1.055e-06, 8.787), (0.2738, -0.09588, 8.787), (0.2474, -0.1881, 8.787), (0.2045, -0.273, 8.787), (0.1467, -0.3475, 8.787), (0.07631, -0.4086, 8.787), (-0.003999, -0.4541, 8.787), (-0.09115, -0.482, 8.787), (-0.1818, -0.4915, 8.787), (-0.2724, -0.482, 8.787), (-0.3595, -0.4541, 8.787), (-0.4399, -0.4086, 8.787), (-0.5103, -0.3475, 8.787), (-0.568, -0.273, 8.787), (-0.611, -0.1881, 8.787), (-0.6374, -0.09588, 8.787), (-0.6463, -1.911e-06, 8.787), (-0.6374, 0.09588, 8.787), (-0.611, 0.1881, 8.787), (-0.568, 0.273, 8.787), (-0.5103, 0.3475, 8.787), (-0.4399, 0.4086, 8.787), (-0.3596, 0.4541, 8.787), (-0.2724, 0.482, 8.787), (-0.1818, 0.4915, 8.787), (-0.09115, 0.482, 8.787), (-0.004003, 0.4541, 8.787), (0.07631, 0.4086, 8.787), (0.125, 0.2297, 9.66), (0.07459, 0.2924, 9.66), (0.1625, 0.1582, 9.66), (0.1855, 0.08066, 9.66), (0.1933, -9.026e-07, 9.66), (0.1855, -0.08066, 9.66), (0.1625, -0.1582, 9.66), (0.125, -0.2297, 9.66), (0.07459, -0.2924, 9.66), (0.01315, -0.3438, 9.66), (-0.05694, -0.382, 9.66), (-0.133, -0.4055, 9.66), (-0.2121, -0.4135, 9.66), (-0.2912, -0.4055, 9.66), (-0.3672, -0.382, 9.66), (-0.4373, -0.3438, 9.66), (-0.4988, -0.2924, 9.66), (-0.5492, -0.2297, 9.66), (-0.5867, -0.1582, 9.66), (-0.6097, -0.08066, 9.66), (-0.6175, -1.641e-06, 9.66), (-0.6097, 0.08066, 9.66), (-0.5867, 0.1582, 9.66), (-0.5492, 0.2297, 9.66), (-0.4988, 0.2924, 9.66), (-0.4373, 0.3438, 9.66), (-0.3672, 0.382, 9.66), (-0.2912, 0.4055, 9.66), (-0.2121, 0.4135, 9.66), (-0.133, 0.4055, 9.66), (-0.05695, 0.382, 9.66), (0.01315, 0.3438, 9.66)], [], [(64, 0, 1), (65, 33, 32), (64, 1, 2), (65, 34, 33), (64, 2, 3), (65, 35, 34), (64, 3, 4), (65, 36, 35), (64, 4, 5), (65, 37, 36), (64, 5, 6), (65, 38, 37), (64, 6, 7), (65, 39, 38), (64, 7, 8), (65, 40, 39), (64, 8, 9), (65, 41, 40), (64, 9, 10), (65, 42, 41), (64, 10, 11), (65, 43, 42), (64, 11, 12), (65, 44, 43), (64, 12, 13), (65, 45, 44), (64, 13, 14), (65, 46, 45), (64, 14, 15), (65, 47, 46), (64, 15, 16), (65, 48, 47), (64, 16, 17), (65, 49, 48), (64, 17, 18), (65, 50, 49), (64, 18, 19), (65, 51, 50), (64, 19, 20), (65, 52, 51), (64, 20, 21), (65, 53, 52), (64, 21, 22), (65, 54, 53), (64, 22, 23), (65, 55, 54), (64, 23, 24), (65, 56, 55), (64, 24, 25), (65, 57, 56), (64, 25, 26), (65, 58, 57), (64, 26, 27), (65, 59, 58), (64, 27, 28), (65, 60, 59), (64, 28, 29), (65, 61, 60), (64, 29, 30), (65, 62, 61), (64, 30, 31), (65, 63, 62), (31, 0, 64), (65, 32, 63), (67, 99, 98, 66), (66, 98, 100, 68), (68, 100, 101, 69), (69, 101, 102, 70), (70, 102, 103, 71), (71, 103, 104, 72), (72, 104, 105, 73), (73, 105, 106, 74), (74, 106, 107, 75), (75, 107, 108, 76), (76, 108, 109, 77), (77, 109, 110, 78), (78, 110, 111, 79), (79, 111, 112, 80), (80, 112, 113, 81), (81, 113, 114, 82), (82, 114, 115, 83), (83, 115, 116, 84), (84, 116, 117, 85), (85, 117, 118, 86), (86, 118, 119, 87), (87, 119, 120, 88), (88, 120, 121, 89), (89, 121, 122, 90), (90, 122, 123, 91), (91, 123, 124, 92), (92, 124, 125, 93), (93, 125, 126, 94), (94, 126, 127, 95), (95, 127, 128, 96), (96, 128, 129, 97), (99, 67, 97, 129), (131, 67, 66, 130), (130, 66, 68, 132), (132, 68, 69, 133), (133, 69, 70, 134), (134, 70, 71, 135), (135, 71, 72, 136), (136, 72, 73, 137), (137, 73, 74, 138), (138, 74, 75, 139), (139, 75, 76, 140), (140, 76, 77, 141), (141, 77, 78, 142), (142, 78, 79, 143), (143, 79, 80, 144), (144, 80, 81, 145), (145, 81, 82, 146), (146, 82, 83, 147), (147, 83, 84, 148), (148, 84, 85, 149), (149, 85, 86, 150), (150, 86, 87, 151), (151, 87, 88, 152), (152, 88, 89, 153), (153, 89, 90, 154), (154, 90, 91, 155), (155, 91, 92, 156), (156, 92, 93, 157), (157, 93, 94, 158), (158, 94, 95, 159), (159, 95, 96, 160), (160, 96, 97, 161), (67, 131, 161, 97), (163, 131, 130, 162), (162, 130, 132, 164), (164, 132, 133, 165), (165, 133, 134, 166), (166, 134, 135, 167), (167, 135, 136, 168), (168, 136, 137, 169), (169, 137, 138, 170), (170, 138, 139, 171), (171, 139, 140, 172), (172, 140, 141, 173), (173, 141, 142, 174), (174, 142, 143, 175), (175, 143, 144, 176), (176, 144, 145, 177), (177, 145, 146, 178), (178, 146, 147, 179), (179, 147, 148, 180), (180, 148, 149, 181), (181, 149, 150, 182), (182, 150, 151, 183), (183, 151, 152, 184), (184, 152, 153, 185), (185, 153, 154, 186), (186, 154, 155, 187), (187, 155, 156, 188), (188, 156, 157, 189), (189, 157, 158, 190), (190, 158, 159, 191), (191, 159, 160, 192), (192, 160, 161, 193), (131, 163, 193, 161), (195, 163, 162, 194), (194, 162, 164, 196), (196, 164, 165, 197), (197, 165, 166, 198), (198, 166, 167, 199), (199, 167, 168, 200), (200, 168, 169, 201), (201, 169, 170, 202), (202, 170, 171, 203), (203, 171, 172, 204), (204, 172, 173, 205), (205, 173, 174, 206), (206, 174, 175, 207), (207, 175, 176, 208), (208, 176, 177, 209), (209, 177, 178, 210), (210, 178, 179, 211), (211, 179, 180, 212), (212, 180, 181, 213), (213, 181, 182, 214), (214, 182, 183, 215), (215, 183, 184, 216), (216, 184, 185, 217), (217, 185, 186, 218), (218, 186, 187, 219), (219, 187, 188, 220), (220, 188, 189, 221), (221, 189, 190, 222), (222, 190, 191, 223), (223, 191, 192, 224), (224, 192, 193, 225), (163, 195, 225, 193), (227, 195, 194, 226), (226, 194, 196, 228), (228, 196, 197, 229), (229, 197, 198, 230), (230, 198, 199, 231), (231, 199, 200, 232), (232, 200, 201, 233), (233, 201, 202, 234), (234, 202, 203, 235), (235, 203, 204, 236), (236, 204, 205, 237), (237, 205, 206, 238), (238, 206, 207, 239), (239, 207, 208, 240), (240, 208, 209, 241), (241, 209, 210, 242), (242, 210, 211, 243), (243, 211, 212, 244), (244, 212, 213, 245), (245, 213, 214, 246), (246, 214, 215, 247), (247, 215, 216, 248), (248, 216, 217, 249), (249, 217, 218, 250), (250, 218, 219, 251), (251, 219, 220, 252), (252, 220, 221, 253), (253, 221, 222, 254), (254, 222, 223, 255), (255, 223, 224, 256), (256, 224, 225, 257), (195, 227, 257, 225), (259, 227, 226, 258), (258, 226, 228, 260), (260, 228, 229, 261), (261, 229, 230, 262), (262, 230, 231, 263), (263, 231, 232, 264), (264, 232, 233, 265), (265, 233, 234, 266), (266, 234, 235, 267), (267, 235, 236, 268), (268, 236, 237, 269), (269, 237, 238, 270), (270, 238, 239, 271), (271, 239, 240, 272), (272, 240, 241, 273), (273, 241, 242, 274), (274, 242, 243, 275), (275, 243, 244, 276), (276, 244, 245, 277), (277, 245, 246, 278), (278, 246, 247, 279), (279, 247, 248, 280), (280, 248, 249, 281), (281, 249, 250, 282), (282, 250, 251, 283), (283, 251, 252, 284), (284, 252, 253, 285), (285, 253, 254, 286), (286, 254, 255, 287), (287, 255, 256, 288), (288, 256, 257, 289), (227, 259, 289, 257), (0, 291, 290, 1), (291, 259, 258, 290), (1, 290, 292, 2), (290, 258, 260, 292), (2, 292, 293, 3), (292, 260, 261, 293), (3, 293, 294, 4), (293, 261, 262, 294), (4, 294, 295, 5), (294, 262, 263, 295), (5, 295, 296, 6), (295, 263, 264, 296), (6, 296, 297, 7), (296, 264, 265, 297), (7, 297, 298, 8), (297, 265, 266, 298), (8, 298, 299, 9), (298, 266, 267, 299), (9, 299, 300, 10), (299, 267, 268, 300), (10, 300, 301, 11), (300, 268, 269, 301), (11, 301, 302, 12), (301, 269, 270, 302), (12, 302, 303, 13), (302, 270, 271, 303), (13, 303, 304, 14), (303, 271, 272, 304), (14, 304, 305, 15), (304, 272, 273, 305), (15, 305, 306, 16), (305, 273, 274, 306), (16, 306, 307, 17), (306, 274, 275, 307), (17, 307, 308, 18), (307, 275, 276, 308), (18, 308, 309, 19), (308, 276, 277, 309), (19, 309, 310, 20), (309, 277, 278, 310), (20, 310, 311, 21), (310, 278, 279, 311), (21, 311, 312, 22), (311, 279, 280, 312), (22, 312, 313, 23), (312, 280, 281, 313), (23, 313, 314, 24), (313, 281, 282, 314), (24, 314, 315, 25), (314, 282, 283, 315), (25, 315, 316, 26), (315, 283, 284, 316), (26, 316, 317, 27), (316, 284, 285, 317), (27, 317, 318, 28), (317, 285, 286, 318), (28, 318, 319, 29), (318, 286, 287, 319), (29, 319, 320, 30), (319, 287, 288, 320), (30, 320, 321, 31), (320, 288, 289, 321), (259, 291, 321, 289), (291, 0, 31, 321), (99, 323, 322, 98), (98, 322, 324, 100), (100, 324, 325, 101), (101, 325, 326, 102), (102, 326, 327, 103), (103, 327, 328, 104), (104, 328, 329, 105), (105, 329, 330, 106), (106, 330, 331, 107), (107, 331, 332, 108), (108, 332, 333, 109), (109, 333, 334, 110), (110, 334, 335, 111), (111, 335, 336, 112), (112, 336, 337, 113), (113, 337, 338, 114), (114, 338, 339, 115), (115, 339, 340, 116), (116, 340, 341, 117), (117, 341, 342, 118), (118, 342, 343, 119), (119, 343, 344, 120), (120, 344, 345, 121), (121, 345, 346, 122), (122, 346, 347, 123), (123, 347, 348, 124), (124, 348, 349, 125), (125, 349, 350, 126), (126, 350, 351, 127), (127, 351, 352, 128), (128, 352, 353, 129), (323, 99, 129, 353), (323, 355, 354, 322), (322, 354, 356, 324), (324, 356, 357, 325), (325, 357, 358, 326), (326, 358, 359, 327), (327, 359, 360, 328), (328, 360, 361, 329), (329, 361, 362, 330), (330, 362, 363, 331), (331, 363, 364, 332), (332, 364, 365, 333), (333, 365, 366, 334), (334, 366, 367, 335), (335, 367, 368, 336), (336, 368, 369, 337), (337, 369, 370, 338), (338, 370, 371, 339), (339, 371, 372, 340), (340, 372, 373, 341), (341, 373, 374, 342), (342, 374, 375, 343), (343, 375, 376, 344), (344, 376, 377, 345), (345, 377, 378, 346), (346, 378, 379, 347), (347, 379, 380, 348), (348, 380, 381, 349), (349, 381, 382, 350), (350, 382, 383, 351), (351, 383, 384, 352), (352, 384, 385, 353), (355, 323, 353, 385), (355, 387, 386, 354), (354, 386, 388, 356), (356, 388, 389, 357), (357, 389, 390, 358), (358, 390, 391, 359), (359, 391, 392, 360), (360, 392, 393, 361), (361, 393, 394, 362), (362, 394, 395, 363), (363, 395, 396, 364), (364, 396, 397, 365), (365, 397, 398, 366), (366, 398, 399, 367), (367, 399, 400, 368), (368, 400, 401, 369), (369, 401, 402, 370), (370, 402, 403, 371), (371, 403, 404, 372), (372, 404, 405, 373), (373, 405, 406, 374), (374, 406, 407, 375), (375, 407, 408, 376), (376, 408, 409, 377), (377, 409, 410, 378), (378, 410, 411, 379), (379, 411, 412, 380), (380, 412, 413, 381), (381, 413, 414, 382), (382, 414, 415, 383), (383, 415, 416, 384), (384, 416, 417, 385), (387, 355, 385, 417), (387, 419, 418, 386), (386, 418, 420, 388), (388, 420, 421, 389), (389, 421, 422, 390), (390, 422, 423, 391), (391, 423, 424, 392), (392, 424, 425, 393), (393, 425, 426, 394), (394, 426, 427, 395), (395, 427, 428, 396), (396, 428, 429, 397), (397, 429, 430, 398), (398, 430, 431, 399), (399, 431, 432, 400), (400, 432, 433, 401), (401, 433, 434, 402), (402, 434, 435, 403), (403, 435, 436, 404), (404, 436, 437, 405), (405, 437, 438, 406), (406, 438, 439, 407), (407, 439, 440, 408), (408, 440, 441, 409), (409, 441, 442, 410), (410, 442, 443, 411), (411, 443, 444, 412), (412, 444, 445, 413), (413, 445, 446, 414), (414, 446, 447, 415), (415, 447, 448, 416), (416, 448, 449, 417), (419, 387, 417, 449), (419, 451, 450, 418), (418, 450, 452, 420), (420, 452, 453, 421), (421, 453, 454, 422), (422, 454, 455, 423), (423, 455, 456, 424), (424, 456, 457, 425), (425, 457, 458, 426), (426, 458, 459, 427), (427, 459, 460, 428), (428, 460, 461, 429), (429, 461, 462, 430), (430, 462, 463, 431), (431, 463, 464, 432), (432, 464, 465, 433), (433, 465, 466, 434), (434, 466, 467, 435), (435, 467, 468, 436), (436, 468, 469, 437), (437, 469, 470, 438), (438, 470, 471, 439), (439, 471, 472, 440), (440, 472, 473, 441), (441, 473, 474, 442), (442, 474, 475, 443), (443, 475, 476, 444), (444, 476, 477, 445), (445, 477, 478, 446), (446, 478, 479, 447), (447, 479, 480, 448), (448, 480, 481, 449), (451, 419, 449, 481), (451, 483, 482, 450), (483, 32, 33, 482), (450, 482, 484, 452), (482, 33, 34, 484), (452, 484, 485, 453), (484, 34, 35, 485), (453, 485, 486, 454), (485, 35, 36, 486), (454, 486, 487, 455), (486, 36, 37, 487), (455, 487, 488, 456), (487, 37, 38, 488), (456, 488, 489, 457), (488, 38, 39, 489), (457, 489, 490, 458), (489, 39, 40, 490), (458, 490, 491, 459), (490, 40, 41, 491), (459, 491, 492, 460), (491, 41, 42, 492), (460, 492, 493, 461), (492, 42, 43, 493), (461, 493, 494, 462), (493, 43, 44, 494), (462, 494, 495, 463), (494, 44, 45, 495), (463, 495, 496, 464), (495, 45, 46, 496), (464, 496, 497, 465), (496, 46, 47, 497), (465, 497, 498, 466), (497, 47, 48, 498), (466, 498, 499, 467), (498, 48, 49, 499), (467, 499, 500, 468), (499, 49, 50, 500), (468, 500, 501, 469), (500, 50, 51, 501), (469, 501, 502, 470), (501, 51, 52, 502), (470, 502, 503, 471), (502, 52, 53, 503), (471, 503, 504, 472), (503, 53, 54, 504), (472, 504, 505, 473), (504, 54, 55, 505), (473, 505, 506, 474), (505, 55, 56, 506), (474, 506, 507, 475), (506, 56, 57, 507), (475, 507, 508, 476), (507, 57, 58, 508), (476, 508, 509, 477), (508, 58, 59, 509), (477, 509, 510, 478), (509, 59, 60, 510), (478, 510, 511, 479), (510, 60, 61, 511), (479, 511, 512, 480), (511, 61, 62, 512), (480, 512, 513, 481), (512, 62, 63, 513), (32, 483, 513, 63), (483, 451, 481, 513)])
me_cylinder.polygons.foreach_set('use_smooth', [True] * 544)
me_cylinder.use_remesh_preserve_volume = False
me_cylinder.use_remesh_preserve_attributes = False
me_cylinder.use_mirror_vertex_groups = False
me_cylinder.update()
me_sphere = bpy.data.meshes.new('Sphere')
me_sphere.from_pydata([(-1.333e-06, 1.25e-06, 31.62), (-22.88, 16.62, 14.14), (8.74, 26.9, 14.14), (28.28, 4.856e-07, 14.14), (-8.74, 26.9, -14.14), (22.88, 16.62, -14.14), (-28.28, -7.508e-07, -14.14), (1.432e-06, -1.515e-06, -31.62), (-13.45, 9.772, 26.9), (5.137, 15.81, 26.9), (-8.313, 25.58, 16.63), (-26.9, 5.941e-07, 16.63), (16.63, 1.043e-06, 26.9), (21.76, 15.81, 16.63), (-30.08, 9.772, -1.941e-06), (-18.59, 25.58, -2.13e-06), (4.973e-08, 31.62, -1.581e-06), (18.59, 25.58, -5.047e-07), (30.08, 9.772, 6.886e-07), (-21.76, 15.81, -16.63), (8.313, 25.58, -16.63), (26.9, -8.593e-07, -16.63), (-16.63, -1.308e-06, -26.9), (-5.137, 15.81, -26.9), (13.45, 9.772, -26.9), (-24.33, 17.68, -2.035e-06), (-20.73, 21.1, 7.071), (-21.46, 21.63, -2.082e-06), (-19.66, 23.34, 3.536), (-22.53, 19.39, 3.536), (-22.9, 19.65, -2.059e-06), (-20.02, 23.61, -2.106e-06), (-20.2, 22.22, 5.303), (-19.12, 24.46, 1.768), (-21.63, 20.25, 5.303), (-23.43, 18.53, 1.768), (-20.56, 22.49, 1.768), (-21.1, 21.37, 3.536), (-22.0, 20.51, 1.768), (-22.18, 20.64, -2.071e-06), (-20.74, 22.62, -2.094e-06), (-19.93, 22.78, 4.419), (-19.39, 23.9, 2.652), (-22.08, 19.82, 4.419), (-22.98, 18.96, 2.652), (-21.01, 22.06, 0.8839), (-20.11, 22.92, 2.652), (-21.82, 20.38, 3.536), (-20.38, 22.36, 3.536), (-21.73, 21.07, 0.8839), (-22.26, 19.95, 2.652), (-20.29, 23.05, 0.8839), (-19.57, 24.04, 0.8839), (-19.84, 23.48, 1.768), (-20.83, 21.93, 2.652), (-21.55, 20.94, 2.652), (-21.28, 21.5, 1.768), (-23.16, 19.09, 0.8839), (-22.45, 20.08, 0.8839), (-22.71, 19.52, 1.768), (-21.37, 20.81, 4.419), (-20.65, 21.8, 4.419), (-20.92, 21.24, 5.303), (-6.725, 4.886, 29.26), (-18.17, 13.2, 20.52), (2.569, 7.906, 29.26), (6.939, 21.36, 20.52), (0.2137, 26.24, 15.38), (-15.6, 21.1, 15.38), (-24.89, 8.312, 15.38), (-29.18, 4.886, -7.071), (-26.48, 13.2, 7.071), (-13.66, 26.24, -7.071), (4.37, 29.26, 7.071), (-4.37, 29.26, -7.071), (13.66, 26.24, 7.071), (20.73, 21.1, -7.071), (-25.02, 7.906, -15.38), (-15.25, 21.36, -15.38), (-0.2137, 26.24, -15.38), (15.6, 21.1, -15.38), (-22.45, -1.03e-06, -20.52), (-8.313, -1.412e-06, -29.26), (-6.939, 21.36, -20.52), (-2.569, 7.906, -29.26), (18.17, 13.2, -20.52), (6.725, 4.886, -29.26), (-10.88, 17.68, 21.76), (-4.156, 12.79, 26.9), (-1.588, 20.7, 21.76), (-20.17, 4.886, 21.76), (-28.49, 4.886, 8.313), (-4.156, 28.6, 8.313), (-13.45, 25.58, 8.313), (-9.294, 28.6, -1.855e-06), (-25.92, 12.79, -8.313), (-20.17, 20.7, -8.313), (4.156, 28.6, -8.313), (9.294, 28.6, -1.043e-06), (13.45, 25.58, -8.313), (-13.45, 15.81, -21.76), (-19.19, 7.906, -21.76), (-10.88, 7.906, -26.9), (10.88, 17.68, -21.76), (1.588, 20.7, -21.76), (4.156, 12.79, -26.9), (-19.08, 24.81, 0.4419)], [], [(9, 13, 12), (3, 12, 13), (18, 3, 13), (13, 17, 18), (21, 18, 5), (30, 25, 19), (26, 32, 10), (25, 35, 1), (34, 26, 1), (31, 40, 19), (40, 27, 19), (27, 39, 19), (39, 30, 19), (32, 41, 10), (41, 28, 10), (28, 42, 10), (42, 33, 10), (51, 36, 45), (45, 40, 51), (31, 51, 40), (40, 45, 27), (51, 31, 52), (52, 53, 51), (36, 51, 53), (53, 52, 33), (42, 28, 46), (46, 53, 42), (33, 42, 53), (53, 46, 36), (54, 36, 46), (46, 48, 54), (37, 54, 48), (48, 46, 28), (54, 37, 55), (55, 56, 54), (36, 54, 56), (56, 55, 38), (49, 27, 45), (45, 56, 49), (38, 49, 56), (56, 45, 36), (50, 38, 55), (55, 47, 50), (29, 50, 47), (47, 55, 37), (30, 57, 25), (57, 35, 25), (57, 30, 58), (58, 59, 57), (35, 57, 59), (59, 58, 38), (50, 29, 44), (44, 59, 50), (38, 50, 59), (59, 44, 35), (49, 38, 58), (58, 39, 49), (27, 49, 39), (39, 58, 30), (60, 34, 43), (43, 47, 60), (37, 60, 47), (47, 43, 29), (60, 37, 61), (61, 62, 60), (34, 60, 62), (62, 61, 32), (34, 62, 26), (62, 32, 26), (41, 32, 61), (61, 48, 41), (28, 41, 48), (48, 61, 37), (35, 44, 1), (44, 29, 1), (29, 43, 1), (43, 34, 1), (68, 10, 87), (87, 64, 68), (1, 68, 64), (64, 87, 8), (88, 8, 87), (87, 89, 88), (9, 88, 89), (89, 87, 10), (67, 2, 66), (66, 89, 67), (10, 67, 89), (89, 66, 9), (88, 9, 65), (65, 63, 88), (8, 88, 63), (65, 0, 63), (90, 11, 69), (69, 64, 90), (8, 90, 64), (64, 69, 1), (9, 66, 13), (66, 2, 13), (0, 65, 12), (65, 9, 12), (91, 14, 71), (71, 69, 91), (11, 91, 69), (69, 71, 1), (92, 16, 73), (73, 67, 92), (10, 92, 67), (67, 73, 2), (92, 10, 93), (93, 94, 92), (16, 92, 94), (94, 93, 15), (72, 4, 74), (74, 94, 72), (15, 72, 94), (94, 74, 16), (17, 76, 18), (76, 5, 18), (2, 75, 13), (75, 17, 13), (77, 19, 95), (95, 70, 77), (6, 77, 70), (70, 95, 14), (78, 4, 72), (72, 96, 78), (19, 78, 96), (96, 72, 15), (79, 20, 97), (97, 74, 79), (4, 79, 74), (74, 97, 16), (98, 16, 97), (97, 99, 98), (17, 98, 99), (99, 97, 20), (80, 5, 76), (76, 99, 80), (20, 80, 99), (99, 76, 17), (98, 17, 75), (75, 73, 98), (16, 98, 73), (73, 75, 2), (100, 23, 83), (83, 78, 100), (19, 100, 78), (78, 83, 4), (100, 19, 101), (101, 102, 100), (23, 100, 102), (102, 101, 22), (82, 7, 84), (84, 102, 82), (22, 82, 102), (102, 84, 23), (81, 22, 101), (101, 77, 81), (6, 81, 77), (77, 101, 19), (103, 24, 85), (85, 80, 103), (20, 103, 80), (80, 85, 5), (103, 20, 104), (104, 105, 103), (24, 103, 105), (105, 104, 23), (84, 7, 86), (86, 105, 84), (23, 84, 105), (105, 86, 24), (83, 23, 104), (104, 79, 83), (4, 83, 79), (79, 104, 20), (5, 85, 21), (85, 24, 21), (14, 95, 25), (95, 19, 25), (1, 71, 25), (71, 14, 25), (10, 68, 26), (68, 1, 26), (19, 96, 31), (96, 15, 31), (15, 93, 33), (93, 10, 33), (52, 106, 33), (106, 15, 33), (15, 106, 31), (106, 52, 31)])
me_sphere.use_remesh_preserve_volume = False
me_sphere.use_remesh_preserve_attributes = False
me_sphere.use_mirror_vertex_groups = False
me_sphere.update()
me_plane = bpy.data.meshes.new('Plane')
me_plane.from_pydata([(4.25, 4.06, 0.0001214), (4.25, -4.25, 0.0001214), (-4.06, -4.25, 0.0001214), (-4.06, 4.06, 0.0001214)], [], [(0, 3, 2, 1)])
me_plane.materials.append(mat_transparent)
me_plane.use_remesh_preserve_volume = False
me_plane.use_remesh_preserve_attributes = False
me_plane.use_mirror_vertex_groups = False
me_plane.update()

# ---- objects
ob_cube_004 = bpy.data.objects.new('Cube.004', me_cube_004)
ob_cube_003 = bpy.data.objects.new('Cube.003', me_cube_003)
ob_cylinder_002 = bpy.data.objects.new('Cylinder.002', me_cylinder_002)
ob_cube_002 = bpy.data.objects.new('Cube.002', me_cube_002)
ob_cylinder_001 = bpy.data.objects.new('Cylinder.001', me_cylinder_001)
ob_cube_001 = bpy.data.objects.new('Cube.001', me_cube_001)
ob_cube = bpy.data.objects.new('Cube', me_cube)
ob_cylinder = bpy.data.objects.new('Cylinder', me_cylinder)
ob_camera = bpy.data.objects.new('Camera', cam_camera_001)
ob_sphere = bpy.data.objects.new('Sphere', me_sphere)
ob_lamp_001 = bpy.data.objects.new('Lamp.001', light_lamp)
ob_plane = bpy.data.objects.new('Plane', me_plane)

# ---- transforms, parenting, visibility, modifiers, constraints
ob_cube_004.location = (0.0, 0.0, 0.0)
ob_cube_004.lock_rotations_4d = False
ob_cube_004.empty_display_type = 'ARROWS'
ob_cube_004.lineart.crease_threshold = 0.0
_m = ob_cube_004.modifiers.new('Mirror', 'MIRROR')
_m.use_axis = (False, True, False)
ob_cube_003.location = (0.0, 0.0, 0.0)
ob_cube_003.scale = (1.0, 0.35, 1.0)
ob_cube_003.lock_rotations_4d = False
ob_cube_003.empty_display_type = 'ARROWS'
ob_cube_003.lineart.crease_threshold = 0.0
_m = ob_cube_003.modifiers.new('Mirror', 'MIRROR')
_m.use_axis = (False, True, False)
ob_cylinder_002.location = (2.042, 0.0, 0.0)
ob_cylinder_002.rotation_euler = (-0.0, 1.571, 0.0)
ob_cylinder_002.lock_rotations_4d = False
ob_cylinder_002.empty_display_type = 'ARROWS'
ob_cylinder_002.lineart.crease_threshold = 0.0
ob_cube_002.location = (0.0, 0.0, 0.0)
ob_cube_002.lock_rotations_4d = False
ob_cube_002.empty_display_type = 'ARROWS'
ob_cube_002.lineart.crease_threshold = 0.0
_m = ob_cube_002.modifiers.new('Mirror', 'MIRROR')
_m.use_axis = (False, True, False)
ob_cylinder_001.location = (0.0, 0.0, 0.0)
ob_cylinder_001.rotation_euler = (-0.0, 1.571, 0.0)
ob_cylinder_001.lock_rotations_4d = False
ob_cylinder_001.empty_display_type = 'ARROWS'
ob_cylinder_001.lineart.crease_threshold = 0.0
_m = ob_cylinder_001.modifiers.new('Mirror', 'MIRROR')
_m.use_axis = (False, True, False)
ob_cube_001.location = (0.0, 0.0, 0.0)
ob_cube_001.lock_rotations_4d = False
ob_cube_001.empty_display_type = 'ARROWS'
ob_cube_001.lineart.crease_threshold = 0.0
_m = ob_cube_001.modifiers.new('Mirror', 'MIRROR')
_m.use_axis = (False, True, False)
ob_cube.location = (0.0, 0.0, 0.0)
ob_cube.lock_rotations_4d = False
ob_cube.empty_display_type = 'ARROWS'
ob_cube.lineart.crease_threshold = 0.0
_m = ob_cube.modifiers.new('Mirror', 'MIRROR')
_m.use_axis = (False, True, False)
ob_cylinder.location = (-1.495, 0.0, 0.5507)
ob_cylinder.rotation_euler = (-0.0, 1.571, 0.0)
ob_cylinder.scale = (0.4929, 0.4929, 0.4929)
ob_cylinder.lock_rotations_4d = False
ob_cylinder.empty_display_type = 'ARROWS'
ob_cylinder.lineart.crease_threshold = 0.0
ob_camera.location = (10.0, -10.0, 11.6)
ob_camera.rotation_euler = (1.047, 0.0, 0.7854)
ob_camera.lock_rotations_4d = False
ob_camera.empty_display_type = 'ARROWS'
ob_camera.color = (0.0, 0.0, 0.0, 1.0)
ob_camera.lineart.crease_threshold = 0.0
ob_sphere.location = (-0.02993, 0.1261, 0.07312)
ob_sphere.rotation_euler = (1.571, -0.0, 1.571)
ob_sphere.lock_rotations_4d = False
ob_sphere.empty_display_type = 'ARROWS'
ob_sphere.color = (0.0, 0.0, 0.0, 1.0)
ob_sphere.show_instancer_for_render = False
ob_sphere.instance_type = 'VERTS'
ob_sphere.use_instance_vertices_rotation = True
ob_sphere.lineart.crease_threshold = 0.0
ob_lamp_001.parent = ob_sphere
ob_lamp_001.matrix_parent_inverse = Matrix(((-4.371e-08, 1.0, -2.118e-22, -0.1261), (4.371e-08, 1.911e-15, 1.0, -0.07312), (1.0, 4.371e-08, -4.371e-08, 0.02993), (0.0, 0.0, 0.0, 1.0)))
ob_lamp_001.location = (-0.02993, 0.1261, 0.07312)
ob_lamp_001.rotation_euler = (1.571, -0.0, 1.571)
ob_lamp_001.lock_rotations_4d = False
ob_lamp_001.empty_display_type = 'ARROWS'
ob_lamp_001.color = (0.0, 0.0, 0.0, 1.0)
ob_lamp_001.lineart.crease_threshold = 0.0
ob_plane.location = (0.0, 0.0, 0.0)
ob_plane.lock_rotations_4d = False
ob_plane.empty_display_type = 'ARROWS'
ob_plane.color = (0.0, 0.0, 0.0, 1.0)
ob_plane.lineart.crease_threshold = 0.0

# ---- collection membership
col_collection_1.objects.link(ob_cube_004)
col_collection_1.objects.link(ob_cube_003)
col_collection_1.objects.link(ob_cylinder_002)
col_collection_1.objects.link(ob_cube_002)
col_collection_1.objects.link(ob_cylinder_001)
col_collection_1.objects.link(ob_cube_001)
col_collection_1.objects.link(ob_cube)
col_collection_1.objects.link(ob_cylinder)
col_collection_2.objects.link(ob_camera)
col_collection_3.objects.link(ob_sphere)
col_collection_3.objects.link(ob_lamp_001)
col_collection_4.objects.link(ob_plane)

# ---- scene / render settings (as saved in the file)
scene.camera = ob_camera
scene.frame_start = 1; scene.frame_end = 1; scene.frame_set(1)
scene.render.engine = 'BLENDER_EEVEE_NEXT'
scene.render.image_settings.color_mode = 'RGB'
scene.render.image_settings.compression = 90
scene.render.resolution_x = 128
scene.render.resolution_y = 128
scene.render.pixel_aspect_x = 100.0
scene.render.pixel_aspect_y = 100.0
scene.render.fps = 25
scene.render.dither_intensity = 0.0
scene.render.use_compositing = False
scene.render.use_sequencer = False
scene.render.bake_margin = 2
scene.render.bake_bias = 0.0
scene.render.use_stamp_time = False
scene.render.use_stamp_date = False
scene.render.use_stamp_frame = False
scene.render.use_stamp_camera = False
scene.render.use_stamp_scene = False
scene.render.use_stamp_filename = False
scene.render.use_stamp_render_time = False
scene.render.stamp_font_size = 0
scene.cycles.use_denoising = False
scene.cycles.samples = 10
scene.cycles.sampling_pattern = 'TABULATED_SOBOL'
scene.cycles.light_sampling_threshold = 0.0
scene.cycles.use_adaptive_sampling = False
scene.cycles.use_light_tree = False
scene.cycles.blur_glossy = 0.0
scene.cycles.volume_bounces = 1
scene.cycles.pixel_filter_type = 'GAUSSIAN'
scene.cycles.sample_clamp_indirect = 0.0
scene.view_settings.view_transform = 'Raw'
bpy.context.view_layer.update()
